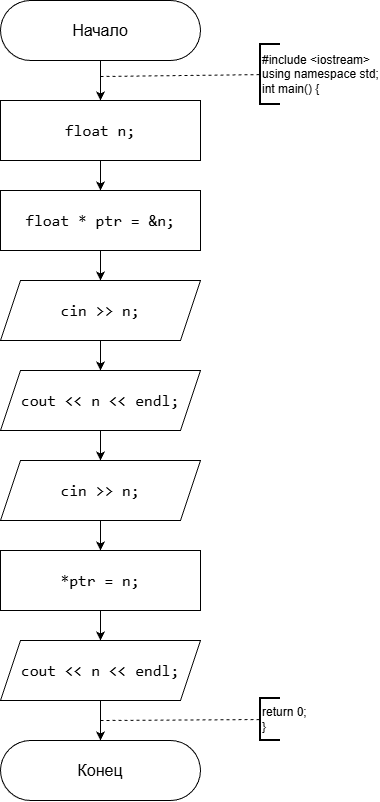

The diagram above was exported from draw.io. Its source (the exported page's mxGraphModel, read from the mxfile embedded in the PNG):
<mxGraphModel dx="406" dy="536" grid="1" gridSize="10" guides="1" tooltips="1" connect="1" arrows="1" fold="1" page="1" pageScale="1" pageWidth="827" pageHeight="1169" background="#ffffff" math="0" shadow="0">
  <root>
    <mxCell id="0" />
    <mxCell id="1" parent="0" />
    <mxCell id="Flrsi3PtE03Ay53xah-O-3" edge="1" parent="1" source="Flrsi3PtE03Ay53xah-O-1" style="edgeStyle=orthogonalEdgeStyle;rounded=0;orthogonalLoop=1;jettySize=auto;html=1;fontFamily=Helvetica;fontSize=12;fontColor=default;" target="Flrsi3PtE03Ay53xah-O-2" value="">
      <mxGeometry relative="1" as="geometry" />
    </mxCell>
    <mxCell id="Flrsi3PtE03Ay53xah-O-1" parent="1" style="rounded=1;whiteSpace=wrap;html=1;arcSize=50;fontSize=16;" value="Начало" vertex="1">
      <mxGeometry height="60" width="200" x="280" y="20" as="geometry" />
    </mxCell>
    <mxCell id="Flrsi3PtE03Ay53xah-O-5" edge="1" parent="1" source="Flrsi3PtE03Ay53xah-O-2" style="edgeStyle=orthogonalEdgeStyle;rounded=0;orthogonalLoop=1;jettySize=auto;html=1;fontFamily=Helvetica;fontSize=12;fontColor=default;" target="Flrsi3PtE03Ay53xah-O-4" value="">
      <mxGeometry relative="1" as="geometry" />
    </mxCell>
    <mxCell id="Flrsi3PtE03Ay53xah-O-2" parent="1" style="rounded=0;whiteSpace=wrap;html=1;strokeColor=default;align=center;verticalAlign=middle;fontFamily=Helvetica;fontSize=16;fontColor=default;fillColor=default;labelBackgroundColor=none;" value="&lt;div style=&quot;font-family: Consolas, &amp;quot;Courier New&amp;quot;, monospace; line-height: 22px; white-space: pre;&quot;&gt;&lt;span style=&quot;&quot;&gt;float&lt;/span&gt; &lt;span style=&quot;&quot;&gt;n&lt;/span&gt;;&lt;/div&gt;" vertex="1">
      <mxGeometry height="60" width="200" x="280" y="120" as="geometry" />
    </mxCell>
    <mxCell id="Flrsi3PtE03Ay53xah-O-10" edge="1" parent="1" source="Flrsi3PtE03Ay53xah-O-4" style="edgeStyle=orthogonalEdgeStyle;rounded=0;orthogonalLoop=1;jettySize=auto;html=1;fontFamily=Helvetica;fontSize=12;fontColor=default;" target="Flrsi3PtE03Ay53xah-O-9" value="">
      <mxGeometry relative="1" as="geometry" />
    </mxCell>
    <mxCell id="Flrsi3PtE03Ay53xah-O-4" parent="1" style="rounded=0;whiteSpace=wrap;html=1;strokeColor=default;align=center;verticalAlign=middle;fontFamily=Helvetica;fontSize=16;fontColor=default;fillColor=default;labelBackgroundColor=none;" value="&lt;div style=&quot;font-family: Consolas, &amp;quot;Courier New&amp;quot;, monospace; line-height: 22px; white-space: pre;&quot;&gt;&lt;div style=&quot;line-height: 22px;&quot;&gt;&lt;span style=&quot;&quot;&gt;float&lt;/span&gt; &lt;span style=&quot;&quot;&gt;*&lt;/span&gt; &lt;span style=&quot;&quot;&gt;ptr&lt;/span&gt; &lt;span style=&quot;&quot;&gt;=&lt;/span&gt; &lt;span style=&quot;&quot;&gt;&amp;amp;&lt;/span&gt;&lt;span style=&quot;&quot;&gt;n&lt;/span&gt;;&lt;/div&gt;&lt;/div&gt;" vertex="1">
      <mxGeometry height="60" width="200" x="280" y="210" as="geometry" />
    </mxCell>
    <mxCell id="Flrsi3PtE03Ay53xah-O-6" edge="1" parent="1" style="endArrow=none;dashed=1;html=1;rounded=0;fontFamily=Helvetica;fontSize=12;fontColor=default;" target="Flrsi3PtE03Ay53xah-O-7" value="">
      <mxGeometry height="50" relative="1" width="50" as="geometry">
        <mxPoint x="380" y="96" as="sourcePoint" />
        <mxPoint x="560" y="96" as="targetPoint" />
      </mxGeometry>
    </mxCell>
    <mxCell id="Flrsi3PtE03Ay53xah-O-7" parent="1" style="strokeWidth=2;html=1;shape=mxgraph.flowchart.annotation_1;align=left;pointerEvents=1;rounded=1;strokeColor=default;verticalAlign=middle;fontFamily=Helvetica;fontSize=12;fontColor=default;fillColor=default;" value="#include &amp;lt;iostream&amp;gt;&lt;div&gt;using namespace std;&lt;/div&gt;&lt;div&gt;int main() {&lt;/div&gt;" vertex="1">
      <mxGeometry height="60" width="20" x="540" y="64" as="geometry" />
    </mxCell>
    <mxCell id="Flrsi3PtE03Ay53xah-O-12" edge="1" parent="1" source="Flrsi3PtE03Ay53xah-O-9" style="edgeStyle=orthogonalEdgeStyle;rounded=0;orthogonalLoop=1;jettySize=auto;html=1;fontFamily=Helvetica;fontSize=12;fontColor=default;" value="">
      <mxGeometry relative="1" as="geometry">
        <Array as="points">
          <mxPoint x="380" y="380" />
        </Array>
        <mxPoint x="380" y="390" as="targetPoint" />
      </mxGeometry>
    </mxCell>
    <mxCell id="Flrsi3PtE03Ay53xah-O-9" parent="1" style="shape=parallelogram;perimeter=parallelogramPerimeter;whiteSpace=wrap;html=1;fixedSize=1;rounded=0;strokeColor=default;align=center;verticalAlign=middle;fontFamily=Helvetica;fontSize=16;fontColor=default;fillColor=default;labelBackgroundColor=none;" value="&lt;div style=&quot;font-family: Consolas, &amp;quot;Courier New&amp;quot;, monospace; line-height: 22px; white-space: pre;&quot;&gt;&lt;div&gt;&lt;span style=&quot;&quot;&gt;cin&lt;/span&gt; &lt;span style=&quot;&quot;&gt;&amp;gt;&amp;gt;&lt;/span&gt; &lt;span style=&quot;&quot;&gt;n&lt;/span&gt;;&lt;/div&gt;&lt;/div&gt;" vertex="1">
      <mxGeometry height="60" width="200" x="280" y="300" as="geometry" />
    </mxCell>
    <mxCell id="Flrsi3PtE03Ay53xah-O-14" edge="1" parent="1" source="Flrsi3PtE03Ay53xah-O-11" style="edgeStyle=orthogonalEdgeStyle;rounded=0;orthogonalLoop=1;jettySize=auto;html=1;fontFamily=Helvetica;fontSize=12;fontColor=default;" target="Flrsi3PtE03Ay53xah-O-13" value="">
      <mxGeometry relative="1" as="geometry" />
    </mxCell>
    <mxCell id="Flrsi3PtE03Ay53xah-O-11" parent="1" style="rounded=0;whiteSpace=wrap;html=1;strokeColor=default;align=center;verticalAlign=middle;fontFamily=Helvetica;fontSize=16;fontColor=default;fillColor=default;labelBackgroundColor=none;" value="&lt;div style=&quot;font-family: Consolas, &amp;quot;Courier New&amp;quot;, monospace; line-height: 22px; white-space: pre;&quot;&gt;&lt;div style=&quot;line-height: 22px;&quot;&gt;&lt;div style=&quot;line-height: 22px;&quot;&gt;&lt;span style=&quot;&quot;&gt;*&lt;/span&gt;&lt;span style=&quot;&quot;&gt;ptr&lt;/span&gt; &lt;span style=&quot;&quot;&gt;=&lt;/span&gt; &lt;span style=&quot;&quot;&gt;n&lt;/span&gt;;&lt;/div&gt;&lt;/div&gt;&lt;/div&gt;" vertex="1">
      <mxGeometry height="60" width="200" x="280" y="570" as="geometry" />
    </mxCell>
    <mxCell id="Flrsi3PtE03Ay53xah-O-16" edge="1" parent="1" source="Flrsi3PtE03Ay53xah-O-13" style="edgeStyle=orthogonalEdgeStyle;rounded=0;orthogonalLoop=1;jettySize=auto;html=1;fontFamily=Helvetica;fontSize=12;fontColor=default;" target="Flrsi3PtE03Ay53xah-O-15" value="">
      <mxGeometry relative="1" as="geometry" />
    </mxCell>
    <mxCell id="Flrsi3PtE03Ay53xah-O-13" parent="1" style="shape=parallelogram;perimeter=parallelogramPerimeter;whiteSpace=wrap;html=1;fixedSize=1;rounded=0;strokeColor=default;align=center;verticalAlign=middle;fontFamily=Helvetica;fontSize=16;fontColor=default;fillColor=default;labelBackgroundColor=none;" value="&lt;div style=&quot;font-family: Consolas, &amp;quot;Courier New&amp;quot;, monospace; line-height: 22px; white-space: pre;&quot;&gt;&lt;div style=&quot;line-height: 22px;&quot;&gt;&lt;span style=&quot;&quot;&gt;cout&lt;/span&gt; &lt;span style=&quot;&quot;&gt;&amp;lt;&amp;lt;&lt;/span&gt; &lt;span style=&quot;&quot;&gt;n&lt;/span&gt; &lt;span style=&quot;&quot;&gt;&amp;lt;&amp;lt;&lt;/span&gt; &lt;span style=&quot;&quot;&gt;endl&lt;/span&gt;;&lt;/div&gt;&lt;/div&gt;" vertex="1">
      <mxGeometry height="60" width="200" x="280" y="660" as="geometry" />
    </mxCell>
    <mxCell id="Flrsi3PtE03Ay53xah-O-15" parent="1" style="rounded=1;whiteSpace=wrap;html=1;arcSize=50;fontSize=16;" value="Конец" vertex="1">
      <mxGeometry height="60" width="200" x="280" y="760" as="geometry" />
    </mxCell>
    <mxCell id="Flrsi3PtE03Ay53xah-O-17" edge="1" parent="1" style="endArrow=none;dashed=1;html=1;rounded=0;fontFamily=Helvetica;fontSize=12;fontColor=default;" target="Flrsi3PtE03Ay53xah-O-18" value="">
      <mxGeometry height="50" relative="1" width="50" as="geometry">
        <mxPoint x="380" y="740" as="sourcePoint" />
        <mxPoint x="560" y="740" as="targetPoint" />
      </mxGeometry>
    </mxCell>
    <mxCell id="Flrsi3PtE03Ay53xah-O-18" parent="1" style="strokeWidth=2;html=1;shape=mxgraph.flowchart.annotation_1;align=left;pointerEvents=1;rounded=1;strokeColor=default;verticalAlign=middle;fontFamily=Helvetica;fontSize=12;fontColor=default;fillColor=default;" value="return 0;&lt;div&gt;}&lt;/div&gt;" vertex="1">
      <mxGeometry height="42" width="20" x="540" y="718" as="geometry" />
    </mxCell>
    <mxCell id="2ifrNdZuTIitQnfOFjsQ-11" edge="1" parent="1" source="2ifrNdZuTIitQnfOFjsQ-3" style="edgeStyle=orthogonalEdgeStyle;rounded=0;orthogonalLoop=1;jettySize=auto;html=1;" target="2ifrNdZuTIitQnfOFjsQ-10" value="">
      <mxGeometry relative="1" as="geometry" />
    </mxCell>
    <mxCell id="2ifrNdZuTIitQnfOFjsQ-3" parent="1" style="shape=parallelogram;perimeter=parallelogramPerimeter;whiteSpace=wrap;html=1;fixedSize=1;rounded=0;strokeColor=default;align=center;verticalAlign=middle;fontFamily=Helvetica;fontSize=16;fontColor=default;fillColor=default;labelBackgroundColor=none;" value="&lt;div style=&quot;font-family: Consolas, &amp;quot;Courier New&amp;quot;, monospace; line-height: 22px; white-space: pre;&quot;&gt;&lt;div style=&quot;line-height: 22px;&quot;&gt;&lt;span style=&quot;&quot;&gt;cout&lt;/span&gt; &lt;span style=&quot;&quot;&gt;&amp;lt;&amp;lt;&lt;/span&gt; &lt;span style=&quot;&quot;&gt;n&lt;/span&gt; &lt;span style=&quot;&quot;&gt;&amp;lt;&amp;lt;&lt;/span&gt; &lt;span style=&quot;&quot;&gt;endl&lt;/span&gt;;&lt;/div&gt;&lt;/div&gt;" vertex="1">
      <mxGeometry height="60" width="200" x="280" y="390" as="geometry" />
    </mxCell>
    <mxCell id="2ifrNdZuTIitQnfOFjsQ-12" edge="1" parent="1" source="2ifrNdZuTIitQnfOFjsQ-10" style="edgeStyle=orthogonalEdgeStyle;rounded=0;orthogonalLoop=1;jettySize=auto;html=1;" target="Flrsi3PtE03Ay53xah-O-11" value="">
      <mxGeometry relative="1" as="geometry" />
    </mxCell>
    <mxCell id="2ifrNdZuTIitQnfOFjsQ-10" parent="1" style="shape=parallelogram;perimeter=parallelogramPerimeter;whiteSpace=wrap;html=1;fixedSize=1;rounded=0;strokeColor=default;align=center;verticalAlign=middle;fontFamily=Helvetica;fontSize=16;fontColor=default;fillColor=default;labelBackgroundColor=none;" value="&lt;div style=&quot;font-family: Consolas, &amp;quot;Courier New&amp;quot;, monospace; line-height: 22px; white-space: pre;&quot;&gt;&lt;div&gt;&lt;span style=&quot;&quot;&gt;cin&lt;/span&gt; &lt;span style=&quot;&quot;&gt;&amp;gt;&amp;gt;&lt;/span&gt; &lt;span style=&quot;&quot;&gt;n&lt;/span&gt;;&lt;/div&gt;&lt;/div&gt;" vertex="1">
      <mxGeometry height="60" width="200" x="280" y="480" as="geometry" />
    </mxCell>
  </root>
</mxGraphModel>